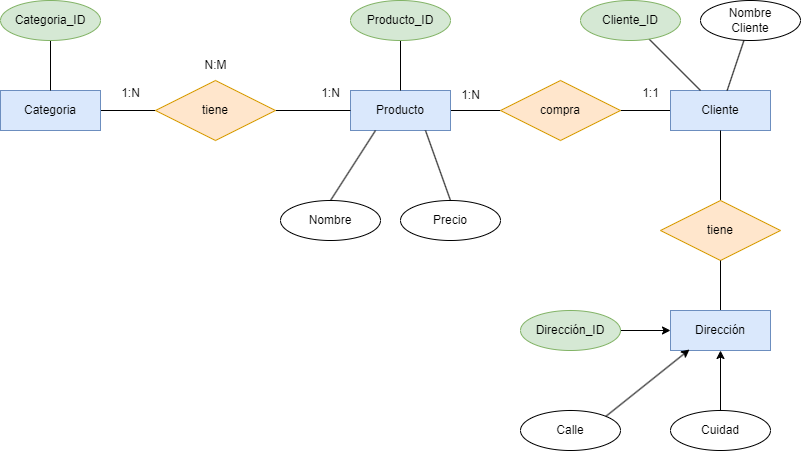

The diagram above was exported from draw.io. Its source (the exported page's mxGraphModel, read from the mxfile embedded in the PNG):
<mxGraphModel dx="1216" dy="779" grid="1" gridSize="10" guides="1" tooltips="1" connect="1" arrows="1" fold="1" page="1" pageScale="1" pageWidth="850" pageHeight="1100" math="0" shadow="0">
  <root>
    <mxCell id="0" />
    <mxCell id="1" parent="0" />
    <mxCell id="5" value="" style="edgeStyle=none;html=1;fontColor=#000000;endArrow=none;endFill=0;" edge="1" parent="1" source="7" target="11">
      <mxGeometry relative="1" as="geometry" />
    </mxCell>
    <mxCell id="6" value="1:N" style="edgeLabel;html=1;align=center;verticalAlign=middle;resizable=0;points=[];fontColor=#FFFFFF;" vertex="1" connectable="0" parent="5">
      <mxGeometry x="0.3143" y="2" relative="1" as="geometry">
        <mxPoint x="-26" y="-8" as="offset" />
      </mxGeometry>
    </mxCell>
    <mxCell id="7" value="Categoria" style="whiteSpace=wrap;html=1;align=center;fillColor=#dae8fc;strokeColor=#6c8ebf;fontColor=#000000;" vertex="1" parent="1">
      <mxGeometry x="40" y="160" width="100" height="40" as="geometry" />
    </mxCell>
    <mxCell id="8" value="" style="edgeStyle=none;html=1;fontColor=#000000;endArrow=none;endFill=0;entryX=0;entryY=0.5;entryDx=0;entryDy=0;" edge="1" parent="1" source="9" target="28">
      <mxGeometry relative="1" as="geometry">
        <mxPoint x="520" y="180" as="targetPoint" />
      </mxGeometry>
    </mxCell>
    <mxCell id="9" value="Producto" style="whiteSpace=wrap;html=1;align=center;fillColor=#dae8fc;strokeColor=#6c8ebf;fontColor=#000000;" vertex="1" parent="1">
      <mxGeometry x="390" y="160" width="100" height="40" as="geometry" />
    </mxCell>
    <mxCell id="10" value="" style="edgeStyle=none;html=1;fontColor=#FFFFFF;endArrow=none;endFill=0;" edge="1" parent="1" source="11" target="9">
      <mxGeometry relative="1" as="geometry" />
    </mxCell>
    <mxCell id="11" value="tiene" style="shape=rhombus;perimeter=rhombusPerimeter;whiteSpace=wrap;html=1;align=center;fillColor=#ffe6cc;strokeColor=#d79b00;fontColor=#000000;" vertex="1" parent="1">
      <mxGeometry x="195" y="150" width="120" height="60" as="geometry" />
    </mxCell>
    <mxCell id="12" value="1:N" style="edgeLabel;html=1;align=center;verticalAlign=middle;resizable=0;points=[];fontColor=#FFFFFF;" vertex="1" connectable="0" parent="1">
      <mxGeometry x="340" y="170" as="geometry">
        <mxPoint x="35" y="-1" as="offset" />
      </mxGeometry>
    </mxCell>
    <mxCell id="13" value="N:M" style="edgeLabel;html=1;align=center;verticalAlign=middle;resizable=0;points=[];fontColor=#FFFFFF;" vertex="1" connectable="0" parent="1">
      <mxGeometry x="330" y="120" as="geometry">
        <mxPoint x="-12" y="6" as="offset" />
      </mxGeometry>
    </mxCell>
    <mxCell id="16" value="" style="edgeStyle=none;html=1;fontColor=#FFFFFF;endArrow=none;endFill=0;exitX=0.5;exitY=1;exitDx=0;exitDy=0;" edge="1" parent="1" source="22" target="7">
      <mxGeometry relative="1" as="geometry">
        <mxPoint x="200" y="110" as="sourcePoint" />
      </mxGeometry>
    </mxCell>
    <mxCell id="18" value="" style="edgeStyle=none;html=1;fontColor=#FFFFFF;endArrow=none;endFill=0;" edge="1" parent="1" source="19" target="9">
      <mxGeometry relative="1" as="geometry" />
    </mxCell>
    <mxCell id="19" value="Producto_ID" style="ellipse;whiteSpace=wrap;html=1;align=center;fillColor=#d5e8d4;strokeColor=#82b366;fontColor=#000000;" vertex="1" parent="1">
      <mxGeometry x="390" y="70" width="100" height="40" as="geometry" />
    </mxCell>
    <mxCell id="37" style="edgeStyle=none;html=1;exitX=0.5;exitY=0;exitDx=0;exitDy=0;entryX=0.25;entryY=1;entryDx=0;entryDy=0;endArrow=none;endFill=0;" edge="1" parent="1" source="21" target="9">
      <mxGeometry relative="1" as="geometry" />
    </mxCell>
    <mxCell id="21" value="Nombre" style="ellipse;whiteSpace=wrap;html=1;align=center;fontColor=#000000;fillColor=#FFFFFF;" vertex="1" parent="1">
      <mxGeometry x="320" y="270" width="100" height="40" as="geometry" />
    </mxCell>
    <mxCell id="22" value="Categoria_ID" style="ellipse;whiteSpace=wrap;html=1;align=center;fillColor=#d5e8d4;strokeColor=#82b366;fontColor=#000000;" vertex="1" parent="1">
      <mxGeometry x="40" y="70" width="100" height="40" as="geometry" />
    </mxCell>
    <mxCell id="25" style="edgeStyle=none;html=1;exitX=0.5;exitY=0;exitDx=0;exitDy=0;entryX=0.75;entryY=1;entryDx=0;entryDy=0;fontColor=#000000;endArrow=none;endFill=0;" edge="1" parent="1" source="26" target="9">
      <mxGeometry relative="1" as="geometry" />
    </mxCell>
    <mxCell id="26" value="Precio" style="ellipse;whiteSpace=wrap;html=1;align=center;fontColor=#000000;fillColor=#FFFFFF;" vertex="1" parent="1">
      <mxGeometry x="440" y="270" width="100" height="40" as="geometry" />
    </mxCell>
    <mxCell id="27" value="" style="edgeStyle=none;html=1;fontColor=#000000;endArrow=none;endFill=0;exitX=1;exitY=0.5;exitDx=0;exitDy=0;" edge="1" parent="1" source="28" target="29">
      <mxGeometry relative="1" as="geometry">
        <mxPoint x="670" y="180" as="sourcePoint" />
      </mxGeometry>
    </mxCell>
    <mxCell id="28" value="compra" style="shape=rhombus;perimeter=rhombusPerimeter;whiteSpace=wrap;html=1;align=center;fillColor=#ffe6cc;strokeColor=#d79b00;fontColor=#000000;" vertex="1" parent="1">
      <mxGeometry x="540" y="150" width="120" height="60" as="geometry" />
    </mxCell>
    <mxCell id="29" value="Cliente" style="whiteSpace=wrap;html=1;align=center;fillColor=#dae8fc;strokeColor=#6c8ebf;" vertex="1" parent="1">
      <mxGeometry x="710" y="160" width="100" height="40" as="geometry" />
    </mxCell>
    <mxCell id="30" value="" style="edgeStyle=none;html=1;fontColor=#000000;endArrow=none;endFill=0;" edge="1" parent="1" source="31" target="29">
      <mxGeometry relative="1" as="geometry" />
    </mxCell>
    <mxCell id="31" value="Nombre&lt;div&gt;Cliente&lt;/div&gt;" style="ellipse;whiteSpace=wrap;html=1;align=center;fontColor=#000000;fillColor=#FFFFFF;" vertex="1" parent="1">
      <mxGeometry x="740" y="70" width="100" height="40" as="geometry" />
    </mxCell>
    <mxCell id="32" value="" style="edgeStyle=none;html=1;fontColor=#000000;endArrow=none;endFill=0;" edge="1" parent="1" source="33" target="29">
      <mxGeometry relative="1" as="geometry" />
    </mxCell>
    <mxCell id="33" value="Cliente_ID" style="ellipse;whiteSpace=wrap;html=1;align=center;fillColor=#d5e8d4;strokeColor=#82b366;fontColor=#000000;" vertex="1" parent="1">
      <mxGeometry x="620" y="70" width="100" height="40" as="geometry" />
    </mxCell>
    <mxCell id="34" value="1:N" style="text;html=1;align=center;verticalAlign=middle;resizable=0;points=[];autosize=1;strokeColor=none;fillColor=none;" vertex="1" parent="1">
      <mxGeometry x="150" y="148" width="40" height="30" as="geometry" />
    </mxCell>
    <mxCell id="35" value="1:N" style="text;html=1;align=center;verticalAlign=middle;resizable=0;points=[];autosize=1;strokeColor=none;fillColor=none;" vertex="1" parent="1">
      <mxGeometry x="350" y="148" width="40" height="30" as="geometry" />
    </mxCell>
    <mxCell id="36" value="N:M" style="text;html=1;align=center;verticalAlign=middle;resizable=0;points=[];autosize=1;strokeColor=none;fillColor=none;" vertex="1" parent="1">
      <mxGeometry x="230" y="120" width="50" height="30" as="geometry" />
    </mxCell>
    <mxCell id="39" style="edgeStyle=none;html=1;exitX=0.5;exitY=0;exitDx=0;exitDy=0;entryX=0.5;entryY=1;entryDx=0;entryDy=0;endArrow=none;endFill=0;" edge="1" parent="1" source="38" target="29">
      <mxGeometry relative="1" as="geometry" />
    </mxCell>
    <mxCell id="38" value="tiene" style="shape=rhombus;perimeter=rhombusPerimeter;whiteSpace=wrap;html=1;align=center;fillColor=#ffe6cc;strokeColor=#d79b00;fontColor=#000000;" vertex="1" parent="1">
      <mxGeometry x="700" y="270" width="120" height="60" as="geometry" />
    </mxCell>
    <mxCell id="40" value="1:N" style="text;html=1;align=center;verticalAlign=middle;resizable=0;points=[];autosize=1;strokeColor=none;fillColor=none;" vertex="1" parent="1">
      <mxGeometry x="490" y="150" width="40" height="30" as="geometry" />
    </mxCell>
    <mxCell id="42" value="1:1" style="text;html=1;align=center;verticalAlign=middle;resizable=0;points=[];autosize=1;strokeColor=none;fillColor=none;" vertex="1" parent="1">
      <mxGeometry x="670" y="148" width="40" height="30" as="geometry" />
    </mxCell>
    <mxCell id="45" style="edgeStyle=none;html=1;exitX=0.5;exitY=0;exitDx=0;exitDy=0;entryX=0.5;entryY=1;entryDx=0;entryDy=0;endArrow=none;endFill=0;" edge="1" parent="1" source="44" target="38">
      <mxGeometry relative="1" as="geometry" />
    </mxCell>
    <mxCell id="44" value="Dirección" style="whiteSpace=wrap;html=1;align=center;fillColor=#dae8fc;strokeColor=#6c8ebf;" vertex="1" parent="1">
      <mxGeometry x="710" y="380" width="100" height="40" as="geometry" />
    </mxCell>
    <mxCell id="51" style="edgeStyle=none;html=1;exitX=1;exitY=0.5;exitDx=0;exitDy=0;entryX=0;entryY=0.5;entryDx=0;entryDy=0;" edge="1" parent="1" source="46" target="44">
      <mxGeometry relative="1" as="geometry" />
    </mxCell>
    <mxCell id="46" value="Dirección_ID" style="ellipse;whiteSpace=wrap;html=1;align=center;fillColor=#d5e8d4;gradientColor=none;strokeColor=#82b366;" vertex="1" parent="1">
      <mxGeometry x="560" y="380" width="100" height="40" as="geometry" />
    </mxCell>
    <mxCell id="50" style="edgeStyle=none;html=1;exitX=0.5;exitY=0;exitDx=0;exitDy=0;entryX=0.5;entryY=1;entryDx=0;entryDy=0;" edge="1" parent="1" source="47" target="44">
      <mxGeometry relative="1" as="geometry" />
    </mxCell>
    <mxCell id="47" value="Cuidad" style="ellipse;whiteSpace=wrap;html=1;align=center;fontColor=#000000;fillColor=#FFFFFF;" vertex="1" parent="1">
      <mxGeometry x="710" y="480" width="100" height="40" as="geometry" />
    </mxCell>
    <mxCell id="48" value="Calle" style="ellipse;whiteSpace=wrap;html=1;align=center;fontColor=#000000;fillColor=#FFFFFF;" vertex="1" parent="1">
      <mxGeometry x="560" y="480" width="100" height="40" as="geometry" />
    </mxCell>
    <mxCell id="49" style="edgeStyle=none;html=1;exitX=1;exitY=0;exitDx=0;exitDy=0;entryX=0.19;entryY=0.975;entryDx=0;entryDy=0;entryPerimeter=0;" edge="1" parent="1" source="48" target="44">
      <mxGeometry relative="1" as="geometry" />
    </mxCell>
  </root>
</mxGraphModel>